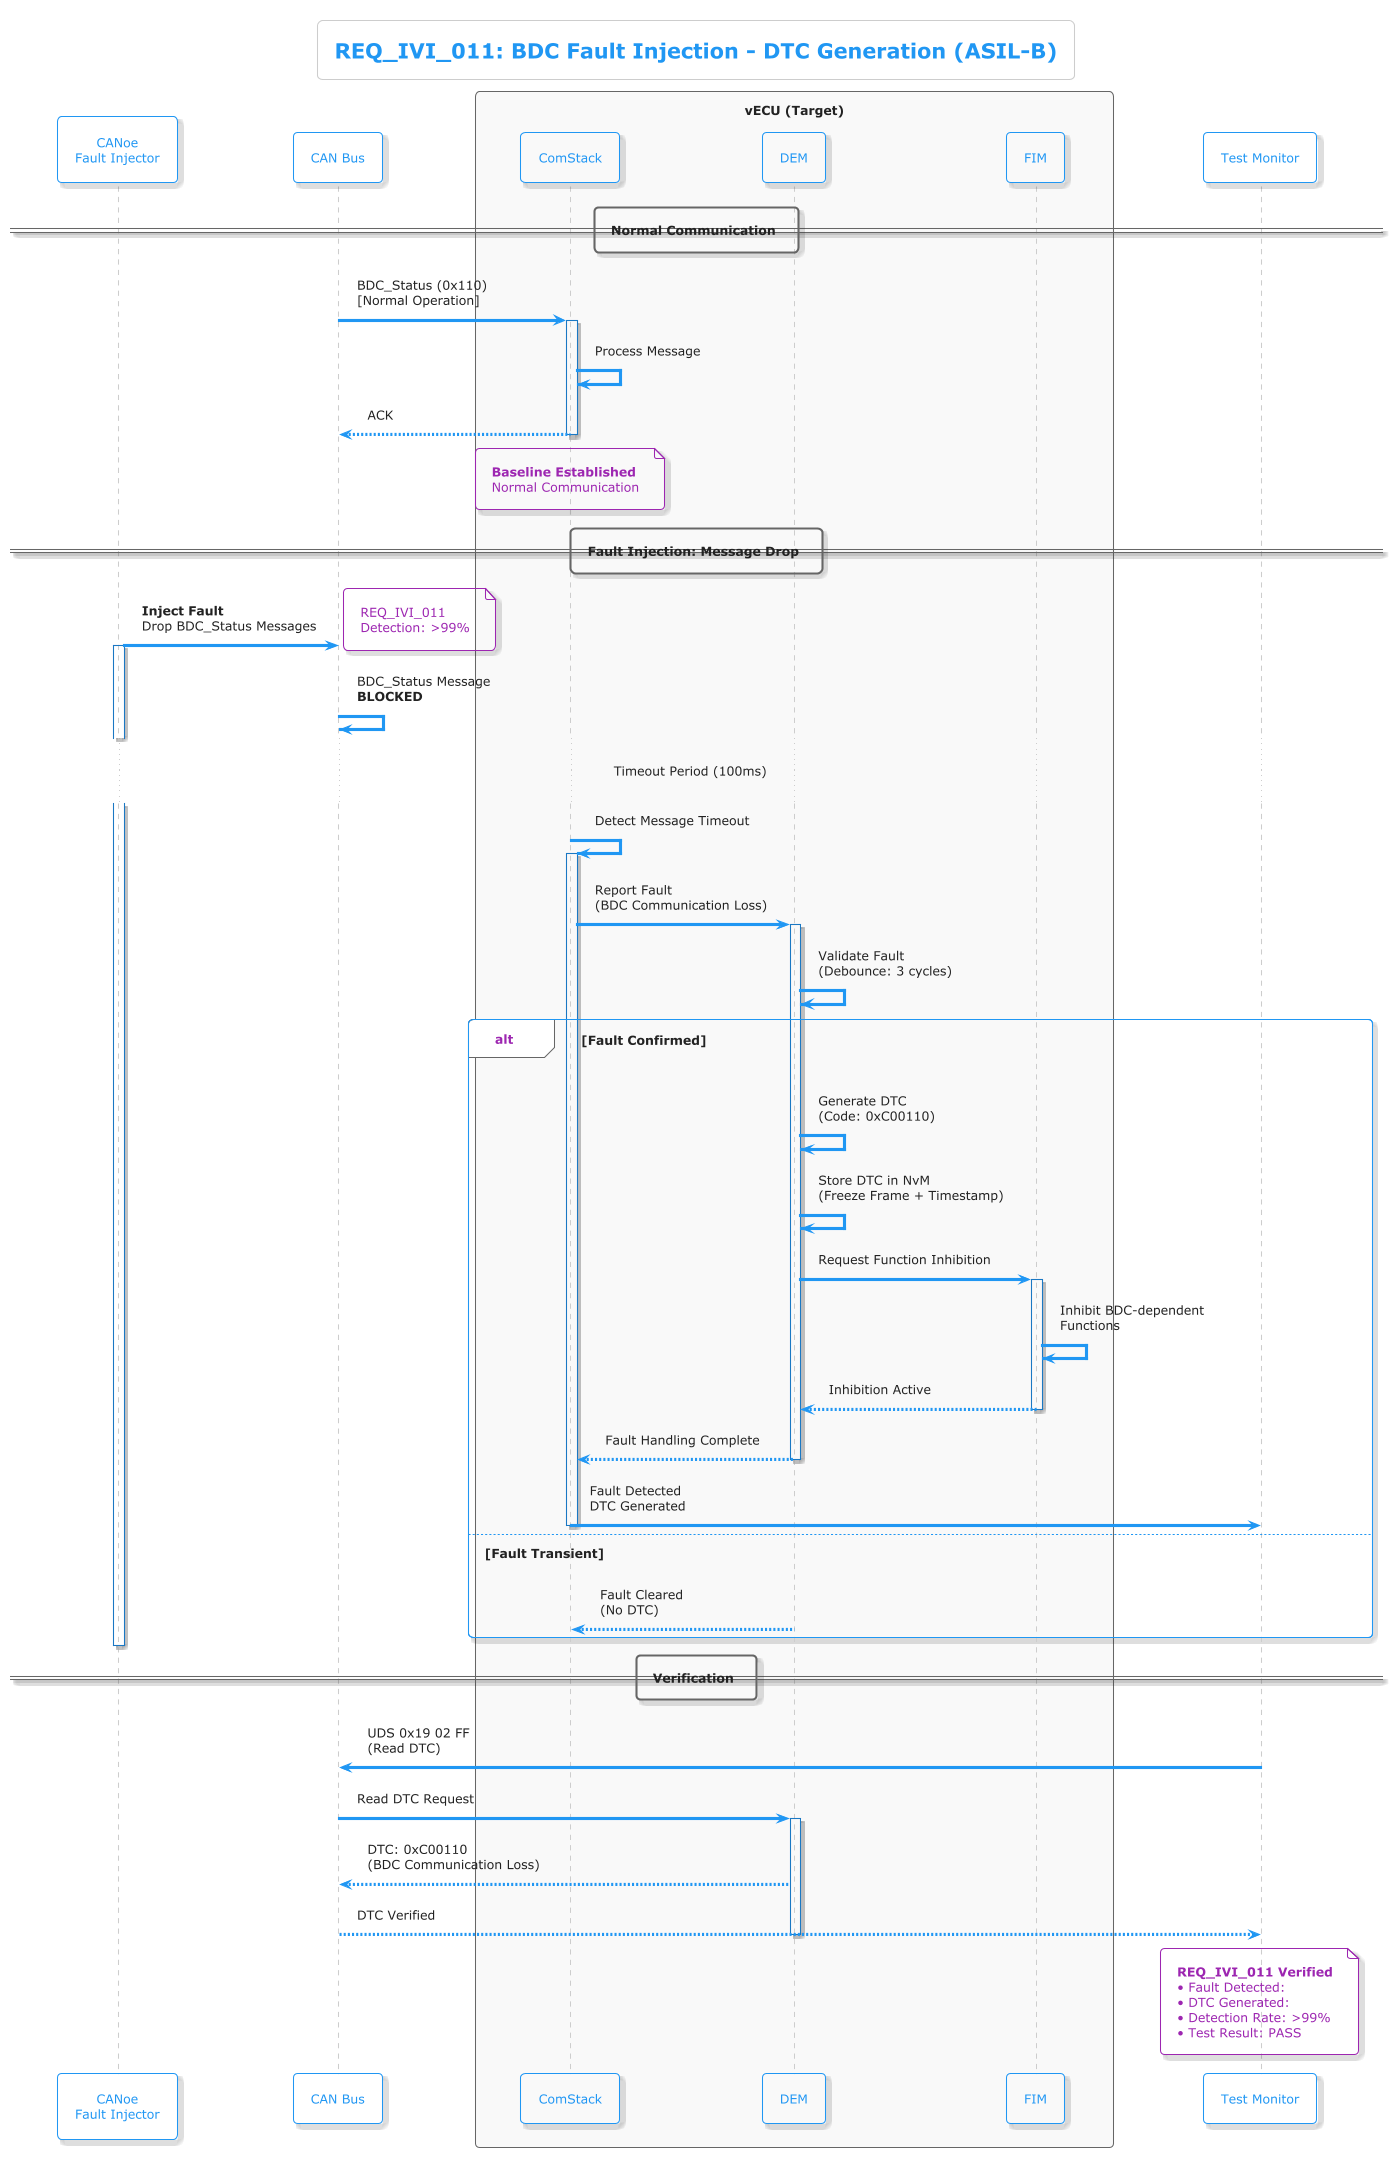

The diagram above was rendered by PlantUML. Its source (embedded in the PNG):
@startuml
!theme materia-outline

title REQ_IVI_011: BDC Fault Injection - DTC Generation (ASIL-B)

participant "CANoe\nFault Injector" as FI
participant "CAN Bus" as CAN
box "vECU (Target)" #f9f9f9
    participant "ComStack" as COM
    participant "DEM" as DEM
    participant "FIM" as FIM_MGR
end box
participant "Test Monitor" as MON

== Normal Communication ==

CAN -> COM : BDC_Status (0x110)\n[Normal Operation]
activate COM
COM -> COM : Process Message
COM --> CAN : ACK
deactivate COM

note over COM: **Baseline Established**\nNormal Communication

== Fault Injection: Message Drop ==

FI -> CAN : **Inject Fault**\nDrop BDC_Status Messages
activate FI
note right: REQ_IVI_011\nDetection: >99%

CAN -> CAN : BDC_Status Message\n**BLOCKED**

... Timeout Period (100ms) ...

COM -> COM : Detect Message Timeout
activate COM
COM -> DEM : Report Fault\n(BDC Communication Loss)
activate DEM

DEM -> DEM : Validate Fault\n(Debounce: 3 cycles)

alt Fault Confirmed
    DEM -> DEM : Generate DTC\n(Code: 0xC00110)
    DEM -> DEM : Store DTC in NvM\n(Freeze Frame + Timestamp)

    DEM -> FIM_MGR : Request Function Inhibition
    activate FIM_MGR
    FIM_MGR -> FIM_MGR : Inhibit BDC-dependent\nFunctions
    FIM_MGR --> DEM : Inhibition Active
    deactivate FIM_MGR

    DEM --> COM : Fault Handling Complete
    deactivate DEM

    COM -> MON : Fault Detected\nDTC Generated ✅
    deactivate COM

else Fault Transient
    DEM --> COM : Fault Cleared\n(No DTC)
    deactivate DEM
    deactivate COM
end

deactivate FI

== Verification ==

MON -> CAN : UDS 0x19 02 FF\n(Read DTC)
CAN -> DEM : Read DTC Request
activate DEM
DEM --> CAN : DTC: 0xC00110\n(BDC Communication Loss)
CAN --> MON : DTC Verified ✅
deactivate DEM

note over MON
    **REQ_IVI_011 Verified**
    • Fault Detected: ✅
    • DTC Generated: ✅
    • Detection Rate: >99%
    • Test Result: PASS
end note

@enduml